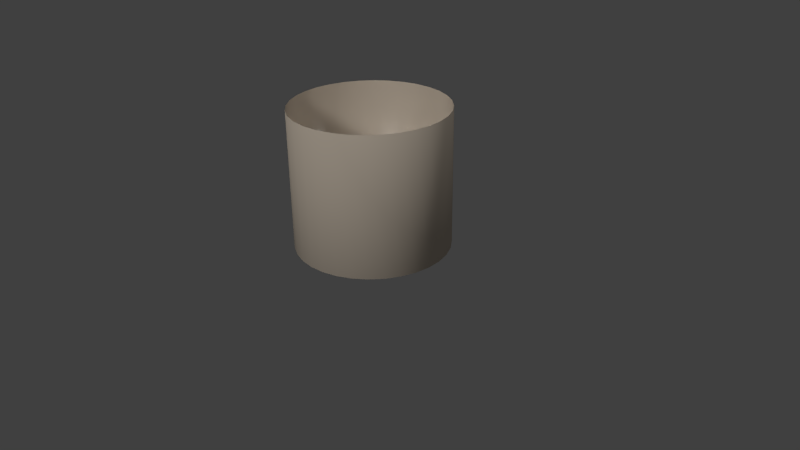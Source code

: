 # Source: sample_model.blend  (saved by Blender 2.76.0; exported with 4.5.12 LTS)
import bpy
from mathutils import Matrix  # noqa: F401  (used for matrix-valued properties, if any)

bpy.ops.wm.read_factory_settings(use_empty=True)
scene = bpy.context.scene
scene.name = 'Scene'

# ---- collections
col_collection_1 = bpy.data.collections.new('Collection 1'); scene.collection.children.link(col_collection_1)

# ---- materials (node trees are filled in below, after node groups)
mat_material = bpy.data.materials.new('Material')
mat_material.alpha_threshold = 0.0
mat_material.roughness = 0.5

# ---- material node trees
mat_material.use_nodes = True; mat_material.node_tree.nodes.clear()
_N = mat_material.node_tree.nodes; _L = mat_material.node_tree.links
n0 = _N.new('ShaderNodeOutputMaterial'); n0.name = 'Material Output'; n0.location = (744, 149)
n1 = _N.new('ShaderNodeFresnel'); n1.name = 'Fresnel'; n1.location = (262, 303)
n1.inputs[0].default_value = 0.05
n2 = _N.new('ShaderNodeMixShader'); n2.name = 'Mix Shader'; n2.location = (482, 138)
n3 = _N.new('ShaderNodeBsdfAnisotropic'); n3.name = 'Glossy BSDF'; n3.location = (102, 158)
n3.distribution = 'GGX'
n3.inputs[1].default_value = 0.2236
n4 = _N.new('ShaderNodeBsdfDiffuse'); n4.name = 'Diffuse BSDF'; n4.location = (137, -19)
n4.inputs[0].default_value = (0.8, 0.6916, 0.5661, 1.0)
_L.new(n2.outputs[0], n0.inputs[0])
_L.new(n1.outputs[0], n2.inputs[0])
_L.new(n4.outputs[0], n2.inputs[2])
_L.new(n3.outputs[0], n2.inputs[1])
n0.is_active_output = True

# ---- world
world_world = bpy.data.worlds.new('World'); scene.world = world_world
world_world.color = (0.05088, 0.05088, 0.05088)
world_world.use_sun_shadow = False
world_world.sun_shadow_jitter_overblur = 0.0
world_world.cycles.sampling_method = 'MANUAL'
world_world.cycles.sample_map_resolution = 256

# ---- cameras
cam_camera = bpy.data.cameras.new('Camera')
cam_camera.clip_end = 100.0
cam_camera.lens = 35.0
cam_camera.sensor_width = 32.0
cam_camera.sensor_height = 18.0
cam_camera.ortho_scale = 7.314
cam_camera.dof.focus_distance = 0.0

# ---- lights
light_hemi = bpy.data.lights.new('Hemi', 'SUN')
light_hemi.transmission_factor = 0.0
light_hemi.angle = 0.1993
light_hemi.energy = 1.0
light_hemi.shadow_buffer_clip_start = 0.5
light_hemi.shadow_soft_size = 0.1
light_hemi.shadow_cascade_max_distance = 1000.0
light_hemi.cycles.use_multiple_importance_sampling = False
light_lamp = bpy.data.lights.new('Lamp', 'POINT')
light_lamp.transmission_factor = 0.0
light_lamp.cutoff_distance = 30.0
light_lamp.energy = 100.0
light_lamp.shadow_buffer_clip_start = 1.001
light_lamp.shadow_soft_size = 0.1
light_lamp.shadow_maximum_resolution = 0.006
light_lamp.use_absolute_resolution = True
light_lamp.cycles.use_multiple_importance_sampling = False

# ---- meshes
me_cylinder = bpy.data.meshes.new('Cylinder')
me_cylinder.from_pydata([(0.0, 1.0, -0.8), (0.0, 1.0, 1.0), (0.1951, 0.9808, -0.8), (0.1951, 0.9808, 1.0), (0.3827, 0.9239, -0.8), (0.3827, 0.9239, 1.0), (0.5556, 0.8315, -0.8), (0.5556, 0.8315, 1.0), (0.7071, 0.7071, -0.8), (0.7071, 0.7071, 1.0), (0.8315, 0.5556, -0.8), (0.8315, 0.5556, 1.0), (0.9239, 0.3827, -0.8), (0.9239, 0.3827, 1.0), (0.9808, 0.1951, -0.8), (0.9808, 0.1951, 1.0), (1.0, 7.55e-08, -0.8), (1.0, 7.55e-08, 1.0), (0.9808, -0.1951, -0.8), (0.9808, -0.1951, 1.0), (0.9239, -0.3827, -0.8), (0.9239, -0.3827, 1.0), (0.8315, -0.5556, -0.8), (0.8315, -0.5556, 1.0), (0.7071, -0.7071, -0.8), (0.7071, -0.7071, 1.0), (0.5556, -0.8315, -0.8), (0.5556, -0.8315, 1.0), (0.3827, -0.9239, -0.8), (0.3827, -0.9239, 1.0), (0.1951, -0.9808, -0.8), (0.1951, -0.9808, 1.0), (-3.258e-07, -1.0, -0.8), (-3.258e-07, -1.0, 1.0), (-0.1951, -0.9808, -0.8), (-0.1951, -0.9808, 1.0), (-0.3827, -0.9239, -0.8), (-0.3827, -0.9239, 1.0), (-0.5556, -0.8315, -0.8), (-0.5556, -0.8315, 1.0), (-0.7071, -0.7071, -0.8), (-0.7071, -0.7071, 1.0), (-0.8315, -0.5556, -0.8), (-0.8315, -0.5556, 1.0), (-0.9239, -0.3827, -0.8), (-0.9239, -0.3827, 1.0), (-0.9808, -0.1951, -0.8), (-0.9808, -0.1951, 1.0), (-1.0, 9.656e-07, -0.8), (-1.0, 9.656e-07, 1.0), (-0.9808, 0.1951, -0.8), (-0.9808, 0.1951, 1.0), (-0.9239, 0.3827, -0.8), (-0.9239, 0.3827, 1.0), (-0.8315, 0.5556, -0.8), (-0.8315, 0.5556, 1.0), (-0.7071, 0.7071, -0.8), (-0.7071, 0.7071, 1.0), (-0.5556, 0.8315, -0.8), (-0.5556, 0.8315, 1.0), (-0.3827, 0.9239, -0.8), (-0.3827, 0.9239, 1.0), (-0.1951, 0.9808, -0.8), (-0.1951, 0.9808, 1.0), (7.096e-08, 0.4, -0.9), (0.07804, 0.3923, -0.9), (0.1531, 0.3696, -0.9), (0.2222, 0.3326, -0.9), (0.2828, 0.2828, -0.9), (0.3326, 0.2222, -0.9), (0.3696, 0.1531, -0.9), (0.3923, 0.07804, -0.9), (0.4, 2.012e-07, -0.9), (0.3923, -0.07804, -0.9), (0.3696, -0.1531, -0.9), (0.3326, -0.2222, -0.9), (0.2828, -0.2828, -0.9), (0.2222, -0.3326, -0.9), (0.1531, -0.3696, -0.9), (0.07804, -0.3923, -0.9), (-5.938e-08, -0.4, -0.9), (-0.07804, -0.3923, -0.9), (-0.1531, -0.3696, -0.9), (-0.2222, -0.3326, -0.9), (-0.2828, -0.2828, -0.9), (-0.3326, -0.2222, -0.9), (-0.3696, -0.1531, -0.9), (-0.3923, -0.07804, -0.9), (-0.4, 5.572e-07, -0.9), (-0.3923, 0.07804, -0.9), (-0.3696, 0.1531, -0.9), (-0.3326, 0.2222, -0.9), (-0.2828, 0.2828, -0.9), (-0.2222, 0.3326, -0.9), (-0.1531, 0.3696, -0.9), (-0.07804, 0.3923, -0.9), (8.513e-08, 0.4, -1.0), (0.07804, 0.3923, -1.0), (0.1531, 0.3696, -1.0), (0.2222, 0.3326, -1.0), (0.2828, 0.2828, -1.0), (0.3326, 0.2222, -1.0), (0.3696, 0.1531, -1.0), (0.3923, 0.07804, -1.0), (0.4, 2.012e-07, -1.0), (0.3923, -0.07804, -1.0), (0.3696, -0.1531, -1.0), (0.3326, -0.2222, -1.0), (0.2828, -0.2828, -1.0), (0.2222, -0.3326, -1.0), (0.1531, -0.3696, -1.0), (0.07804, -0.3923, -1.0), (-4.52e-08, -0.4, -1.0), (-0.07804, -0.3923, -1.0), (-0.1531, -0.3696, -1.0), (-0.2222, -0.3326, -1.0), (-0.2828, -0.2828, -1.0), (-0.3326, -0.2222, -1.0), (-0.3696, -0.1531, -1.0), (-0.3923, -0.07804, -1.0), (-0.4, 5.572e-07, -1.0), (-0.3923, 0.07804, -1.0), (-0.3696, 0.1531, -1.0), (-0.3326, 0.2222, -1.0), (-0.2828, 0.2828, -1.0), (-0.2222, 0.3326, -1.0), (-0.1531, 0.3696, -1.0), (-0.07804, 0.3923, -1.0)], [], [(0, 1, 3, 2), (2, 3, 5, 4), (4, 5, 7, 6), (6, 7, 9, 8), (8, 9, 11, 10), (10, 11, 13, 12), (12, 13, 15, 14), (14, 15, 17, 16), (16, 17, 19, 18), (18, 19, 21, 20), (20, 21, 23, 22), (22, 23, 25, 24), (24, 25, 27, 26), (26, 27, 29, 28), (28, 29, 31, 30), (30, 31, 33, 32), (32, 33, 35, 34), (34, 35, 37, 36), (36, 37, 39, 38), (38, 39, 41, 40), (40, 41, 43, 42), (42, 43, 45, 44), (44, 45, 47, 46), (46, 47, 49, 48), (48, 49, 51, 50), (50, 51, 53, 52), (52, 53, 55, 54), (54, 55, 57, 56), (56, 57, 59, 58), (58, 59, 61, 60), (95, 64, 96, 127), (62, 63, 1, 0), (60, 61, 63, 62), (4, 6, 67, 66), (22, 24, 76, 75), (40, 42, 85, 84), (58, 60, 94, 93), (14, 16, 72, 71), (32, 34, 81, 80), (50, 52, 90, 89), (6, 8, 68, 67), (24, 26, 77, 76), (42, 44, 86, 85), (60, 62, 95, 94), (16, 18, 73, 72), (34, 36, 82, 81), (52, 54, 91, 90), (8, 10, 69, 68), (26, 28, 78, 77), (44, 46, 87, 86), (0, 2, 65, 64), (62, 0, 64, 95), (18, 20, 74, 73), (36, 38, 83, 82), (54, 56, 92, 91), (10, 12, 70, 69), (28, 30, 79, 78), (46, 48, 88, 87), (2, 4, 66, 65), (20, 22, 75, 74), (38, 40, 84, 83), (56, 58, 93, 92), (12, 14, 71, 70), (30, 32, 80, 79), (48, 50, 89, 88), (82, 83, 115, 114), (69, 70, 102, 101), (83, 84, 116, 115), (70, 71, 103, 102), (84, 85, 117, 116), (71, 72, 104, 103), (85, 86, 118, 117), (72, 73, 105, 104), (86, 87, 119, 118), (73, 74, 106, 105), (87, 88, 120, 119), (74, 75, 107, 106), (88, 89, 121, 120), (75, 76, 108, 107), (89, 90, 122, 121), (76, 77, 109, 108), (90, 91, 123, 122), (77, 78, 110, 109), (64, 65, 97, 96), (91, 92, 124, 123), (78, 79, 111, 110), (65, 66, 98, 97), (92, 93, 125, 124), (79, 80, 112, 111), (66, 67, 99, 98), (93, 94, 126, 125), (80, 81, 113, 112), (67, 68, 100, 99), (94, 95, 127, 126), (81, 82, 114, 113), (68, 69, 101, 100)])
me_cylinder.polygons.foreach_set('use_smooth', [True] * 96)
me_cylinder.materials.append(mat_material)
me_cylinder.use_remesh_preserve_volume = False
me_cylinder.use_remesh_preserve_attributes = False
me_cylinder.use_mirror_vertex_groups = False
me_cylinder.update()

# ---- objects
ob_hemi = bpy.data.objects.new('Hemi', light_hemi)
ob_cylinder = bpy.data.objects.new('Cylinder', me_cylinder)
ob_lamp = bpy.data.objects.new('Lamp', light_lamp)
ob_camera = bpy.data.objects.new('Camera', cam_camera)

# ---- transforms, parenting, visibility, modifiers, constraints
ob_hemi.location = (3.056, -1.232, 0.0)
ob_hemi.rotation_euler = (1.106, -0.0425, 0.3266)
ob_hemi.lineart.crease_threshold = 0.0
ob_cylinder.location = (0.0, 0.0, 1.0)
ob_cylinder.lineart.crease_threshold = 0.0
ob_lamp.location = (4.076, 1.005, 5.904)
ob_lamp.rotation_euler = (0.6503, 0.05522, 1.866)
ob_lamp.lock_rotations_4d = False
ob_lamp.empty_display_type = 'ARROWS'
ob_lamp.color = (0.0, 0.0, 0.0, 0.0)
ob_lamp.lineart.crease_threshold = 0.0
ob_camera.location = (7.481, -6.508, 5.344)
ob_camera.rotation_euler = (1.109, 0.01082, 0.8149)
ob_camera.lock_rotations_4d = False
ob_camera.empty_display_type = 'ARROWS'
ob_camera.color = (0.0, 0.0, 0.0, 0.0)
ob_camera.display_type = 'WIRE'
ob_camera.lineart.crease_threshold = 0.0

# ---- collection membership
col_collection_1.objects.link(ob_hemi)
col_collection_1.objects.link(ob_cylinder)
col_collection_1.objects.link(ob_lamp)
col_collection_1.objects.link(ob_camera)

# ---- scene / render settings (as saved in the file)
scene.camera = ob_camera
scene.frame_start = 1; scene.frame_end = 250; scene.frame_set(1)
scene.render.engine = 'CYCLES'
scene.render.resolution_percentage = 50
scene.render.dither_intensity = 0.0
scene.cycles.use_denoising = False
scene.cycles.samples = 10
scene.cycles.sampling_pattern = 'TABULATED_SOBOL'
scene.cycles.light_sampling_threshold = 0.0
scene.cycles.use_adaptive_sampling = False
scene.cycles.use_light_tree = False
scene.cycles.blur_glossy = 0.0
scene.cycles.pixel_filter_type = 'GAUSSIAN'
scene.cycles.sample_clamp_indirect = 0.0
scene.view_settings.view_transform = 'Standard'
bpy.context.view_layer.update()
